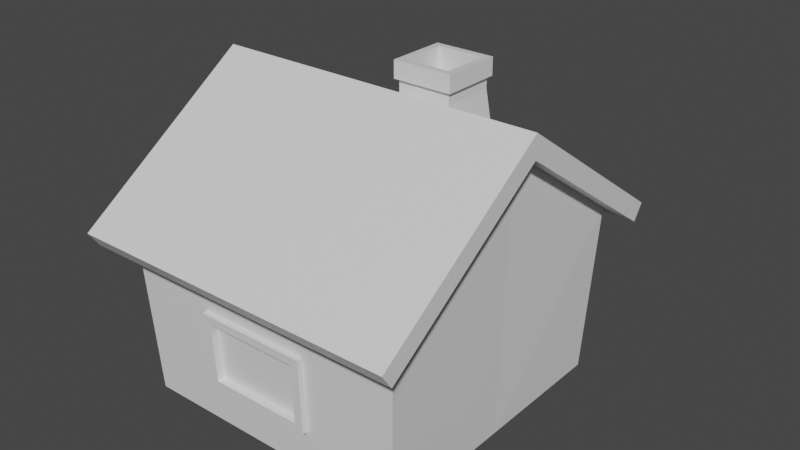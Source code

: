 # Source: hut.blend  (saved by Blender 2.82.7; exported with 4.5.12 LTS)
import bpy
from mathutils import Matrix  # noqa: F401  (used for matrix-valued properties, if any)

bpy.ops.wm.read_factory_settings(use_empty=True)
scene = bpy.context.scene
scene.name = 'Scene'

# ---- collections
col_collection = bpy.data.collections.new('Collection'); scene.collection.children.link(col_collection)

# ---- materials (node trees are filled in below, after node groups)
mat_material = bpy.data.materials.new('Material')
mat_material.alpha_threshold = 0.0
mat_material.use_transparent_shadow = False
mat_material.line_color = (0.0, 0.0, 0.0, 1.0)

# ---- material node trees
mat_material.use_nodes = True; mat_material.node_tree.nodes.clear()
_N = mat_material.node_tree.nodes; _L = mat_material.node_tree.links
n0 = _N.new('ShaderNodeOutputMaterial'); n0.name = 'Material Output'; n0.location = (300, 300)
n1 = _N.new('ShaderNodeBsdfPrincipled'); n1.name = 'Principled BSDF'; n1.location = (10, 300)
n1.distribution = 'GGX'
n1.subsurface_method = 'BURLEY'
n1.inputs[2].default_value = 0.4
n1.inputs[3].default_value = 1.45
n1.inputs[27].default_value = (0.0, 0.0, 0.0, 1.0)
n1.inputs[28].default_value = 1.0
_L.new(n1.outputs[0], n0.inputs[0])
n0.is_active_output = True

# ---- world
world_world = bpy.data.worlds.new('World'); scene.world = world_world
world_world.use_nodes = True; world_world.node_tree.nodes.clear()
_N = world_world.node_tree.nodes; _L = world_world.node_tree.links
n0 = _N.new('ShaderNodeOutputWorld'); n0.name = 'World Output'; n0.location = (300, 300)
n1 = _N.new('ShaderNodeBackground'); n1.name = 'Background'; n1.location = (10, 300)
n1.inputs[0].default_value = (0.05088, 0.05088, 0.05088, 1.0)
_L.new(n1.outputs[0], n0.inputs[0])
n0.is_active_output = True
world_world.color = (0.05088, 0.05088, 0.05088)
world_world.use_sun_shadow = False
world_world.sun_shadow_jitter_overblur = 0.0

# ---- meshes
me_cube = bpy.data.meshes.new('Cube')
me_cube.from_pydata([(1.0, 1.0, 0.3105), (0.9495, 0.9495, -0.8407), (1.0, -1.0, 0.3105), (0.9495, -0.9495, -0.8407), (-1.0, 1.0, 0.3105), (-0.9495, 0.9495, -0.8407), (-1.0, -1.0, 0.3105), (-0.9495, -0.9495, -0.8407), (-0.9495, 0.0, -0.8219), (1.0, 0.0, 1.0), (-1.0, 0.0, 1.0), (0.9495, 0.0, -0.8407), (1.0, -1.0, 0.3105), (-1.0, -1.0, 0.3105), (1.0, 0.0, 1.0), (-1.0, 0.0, 1.0), (-1.0, 1.0, 0.3105), (1.0, 1.0, 0.3105), (1.0, -1.072, 0.4154), (-1.0, -1.072, 0.4154), (1.0, 0.0, 1.155), (-1.0, 0.0, 1.155), (-1.0, 1.072, 0.4154), (1.0, 1.072, 0.4154), (-1.0, 1.184, 0.1837), (1.0, 1.184, 0.1837), (1.0, 1.256, 0.2887), (-1.0, 1.256, 0.2887), (1.0, -1.158, 0.2017), (-1.0, -1.158, 0.2017), (1.0, -1.23, 0.3066), (-1.0, -1.23, 0.3066), (-1.15, 0.0, 1.0), (-1.15, 1.0, 0.3105), (-1.15, -1.0, 0.3105), (-1.15, 0.0, 1.155), (-1.15, 1.072, 0.4154), (-1.15, -1.072, 0.4154), (-1.15, 1.256, 0.2887), (-1.15, 1.184, 0.1837), (-1.15, -1.23, 0.3066), (-1.15, -1.158, 0.2017), (1.127, 0.0, 1.0), (1.127, -1.0, 0.3105), (1.127, 1.0, 0.3105), (1.127, 1.072, 0.4154), (1.127, 0.0, 1.155), (1.127, -1.072, 0.4154), (1.127, 1.184, 0.1837), (1.127, 1.256, 0.2887), (1.127, -1.158, 0.2017), (1.127, -1.23, 0.3066), (-0.8263, 0.4726, -0.8586), (-0.8263, 0.4726, -0.1475), (-0.8263, 0.2865, -0.852), (-0.8479, 0.2865, -0.1094), (-1.006, 0.4726, -0.8584), (-1.027, 0.4507, -0.8579), (-1.006, 0.4726, -0.1459), (-1.027, 0.4507, -0.1628), (-1.027, 0.3084, -0.8523), (-1.006, 0.2865, -0.8514), (-1.006, 0.2865, -0.1084), (-1.027, 0.3084, -0.1336), (-0.8298, -0.2613, -0.849), (-0.8298, -0.2613, -0.1056), (-0.8298, -0.4474, -0.8561), (-0.8514, -0.4474, -0.1412), (-1.009, -0.2613, -0.8485), (-1.031, -0.2832, -0.8493), (-1.009, -0.2613, -0.1036), (-1.031, -0.2832, -0.1284), (-1.031, -0.4255, -0.8552), (-1.009, -0.4474, -0.8559), (-1.009, -0.4474, -0.1408), (-1.031, -0.4255, -0.1573), (-0.9314, -0.503, -0.2168), (-0.9314, -0.5425, -0.03981), (-0.9261, 0.53, -0.2186), (-0.9261, 0.5829, -0.03535), (-1.088, -0.503, -0.2168), (-1.113, -0.4853, -0.1823), (-1.088, -0.5425, -0.03981), (-1.113, -0.5139, -0.05386), (-1.117, 0.5135, -0.1812), (-1.091, 0.53, -0.2186), (-1.091, 0.5829, -0.03535), (-1.117, 0.5519, -0.04823), (-0.9363, -0.258, -0.1364), (-0.9363, 0.004841, -0.1087), (-0.9363, 0.2677, -0.1364), (-0.9363, 0.2677, 0.03677), (-0.9363, 0.004841, 0.06455), (-0.9363, -0.258, 0.03677), (-1.086, 0.2677, -0.1364), (-1.086, 0.004841, -0.1087), (-1.086, -0.258, -0.1364), (-1.11, -0.2461, -0.1106), (-1.11, 0.004841, -0.08492), (-1.11, 0.2558, -0.1106), (-1.086, -0.258, 0.03677), (-1.086, 0.004841, 0.06455), (-1.086, 0.2677, 0.03677), (-1.11, 0.2558, 0.01517), (-1.11, 0.004841, 0.0408), (-1.11, -0.2461, 0.01517), (0.2574, 0.7698, 0.975), (0.3088, 0.8212, 0.495), (0.2574, 0.3927, 0.975), (0.3088, 0.3413, 0.495), (-0.1197, 0.7698, 0.975), (-0.1712, 0.8212, 0.495), (-0.1197, 0.3927, 0.975), (-0.1712, 0.3413, 0.495), (0.2574, 0.3927, 1.055), (0.2574, 0.7698, 1.055), (-0.1197, 0.3927, 1.055), (-0.1197, 0.7698, 1.055), (0.2805, 0.3696, 1.055), (0.2805, 0.7929, 1.055), (-0.1428, 0.3696, 1.055), (-0.1428, 0.7929, 1.055), (0.2805, 0.3696, 1.176), (0.2805, 0.7929, 1.176), (-0.1428, 0.3696, 1.176), (-0.1428, 0.7929, 1.176), (0.2375, 0.4125, 1.176), (0.2375, 0.75, 1.176), (-0.0999, 0.4125, 1.176), (-0.0999, 0.75, 1.176), (0.2375, 0.4125, 0.9398), (0.2375, 0.75, 0.9398), (-0.0999, 0.4125, 0.9398), (-0.0999, 0.75, 0.9398), (-0.7858, 0.956, -0.2023), (-0.7858, 0.956, -0.1334), (-0.7858, 1.746, -0.2023), (-0.7858, 1.746, -0.1334), (0.1264, 0.956, -0.2023), (0.1264, 0.956, -0.1334), (0.1264, 1.746, -0.2023), (0.1264, 1.746, -0.1334), (0.9829, -0.9829, -0.07913), (-0.9829, -0.9829, -0.07913), (-0.9628, -0.9628, -0.5384), (0.9628, -0.9628, -0.5384), (-0.4232, -0.9841, -0.05171), (-0.4144, -0.9616, -0.5658), (0.341, -0.9841, -0.05171), (0.3341, -0.9616, -0.5658), (-0.3658, -1.017, -0.1097), (-0.3589, -0.9998, -0.511), (0.2838, -1.017, -0.1097), (0.2784, -0.9998, -0.511), (-0.4232, -1.02, -0.05328), (-0.4144, -0.9973, -0.5674), (0.341, -1.02, -0.05328), (0.3341, -0.9973, -0.5674), (-0.3658, -0.9659, -0.1074), (-0.3589, -0.9483, -0.5087), (0.2838, -0.9659, -0.1074), (0.2784, -0.9483, -0.5087), (-0.7858, 1.746, -0.2023), (-0.7858, 0.956, -0.2023), (-0.7858, 0.956, -0.1334), (-0.7858, 1.746, -0.1334), (0.1264, 1.746, -0.1334), (0.1264, 1.746, -0.2023), (0.1264, 0.956, -0.2023), (0.1264, 0.956, -0.1334), (0.1264, 1.763, -0.1203), (0.1264, 1.763, -0.2153), (0.1264, 0.9394, -0.2153), (0.1264, 0.9394, -0.1203), (0.2348, 1.763, -0.1203), (0.2348, 1.763, -0.2153), (0.2348, 0.9394, -0.2153), (0.2348, 0.9394, -0.1203), (-0.7858, 1.768, -0.2138), (-0.7858, 0.9342, -0.2138), (-0.7858, 0.9342, -0.1218), (-0.7858, 1.768, -0.1218), (-0.8871, 1.768, -0.2138), (-0.8871, 0.9342, -0.2138), (-0.8871, 0.9342, -0.1218), (-0.8871, 1.768, -0.1218), (-0.1777, 1.746, -0.1488), (-0.4817, 1.746, -0.1488), (-0.4817, 1.746, -0.07984), (-0.1777, 1.746, -0.07984), (-0.4817, 0.956, -0.1488), (-0.1777, 0.956, -0.1488), (-0.1777, 0.956, -0.07984), (-0.4817, 0.956, -0.07984), (-0.8839, 1.743, -0.881), (-0.8731, 1.743, -0.1964), (-0.8839, 1.658, -0.881), (-0.8731, 1.658, -0.1964), (-0.8103, 1.743, -0.881), (-0.801, 1.743, -0.1964), (-0.8103, 1.658, -0.881), (-0.801, 1.658, -0.1964), (0.1545, 1.743, -0.8834), (0.1451, 1.743, -0.1988), (0.1545, 1.658, -0.8834), (0.1451, 1.658, -0.1988), (0.2281, 1.743, -0.8834), (0.2172, 1.743, -0.1988), (0.2281, 1.658, -0.8834), (0.2172, 1.658, -0.1988), (-0.9776, -0.2668, -0.833), (-0.9776, -0.2668, -0.02764), (-0.9776, 0.3426, -0.833), (-0.9776, 0.3426, -0.02764), (-0.3682, -0.2668, -0.833), (-0.3682, -0.2668, -0.02764), (-0.3682, 0.3426, -0.833), (-0.3682, 0.3426, -0.02764), (-0.1123, 0.577, -0.2488), (-0.1123, 0.577, -0.8679), (-0.5337, 0.577, -0.2488), (-0.5337, 0.577, -0.8679), (-0.1128, 1.029, -0.2685), (-0.08482, 1.001, -0.2405), (-0.08482, 1.001, -0.8596), (-0.1128, 1.029, -0.8596), (-0.4782, 1.029, -0.2685), (-0.5062, 1.001, -0.2405), (-0.4782, 1.029, -0.8596), (-0.5062, 1.001, -0.8596), (-0.1295, 1.029, -0.2954), (-0.1295, 1.029, -0.8624), (-0.4616, 1.029, -0.8624), (-0.4616, 1.029, -0.2954), (-0.1295, 0.9871, -0.2954), (-0.1295, 0.9871, -0.8624), (-0.4616, 0.9871, -0.8624), (-0.4616, 0.9871, -0.2954)], [], [(9, 17, 14), (149, 147, 7), (8, 4, 5), (11, 7, 8), (9, 2, 142), (4, 1, 5), (0, 11, 1), (5, 11, 8), (143, 10, 8), (6, 12, 13), (21, 37, 19), (30, 47, 18), (4, 15, 16), (2, 14, 12), (10, 13, 15), (0, 16, 17), (21, 18, 20), (22, 20, 23), (12, 29, 13), (24, 38, 27), (28, 51, 30), (18, 46, 20), (24, 26, 25), (23, 27, 22), (16, 25, 17), (29, 34, 13), (28, 31, 29), (20, 45, 23), (19, 30, 18), (27, 36, 22), (32, 36, 33), (32, 37, 35), (36, 39, 33), (34, 40, 37), (22, 35, 21), (16, 39, 24), (31, 41, 29), (19, 40, 31), (13, 32, 15), (15, 33, 16), (42, 45, 46), (44, 49, 45), (42, 47, 43), (47, 50, 43), (17, 42, 14), (25, 44, 17), (14, 43, 12), (26, 48, 25), (23, 49, 26), (12, 50, 28), (53, 52, 56), (54, 52, 53), (55, 53, 58), (59, 57, 60), (61, 54, 55), (56, 57, 59), (58, 59, 63), (61, 62, 63), (56, 61, 57), (65, 64, 68), (67, 66, 64), (67, 65, 70), (69, 72, 75), (73, 66, 67), (68, 69, 71), (74, 70, 71), (73, 74, 75), (68, 73, 69), (77, 80, 76), (88, 77, 76), (93, 82, 77), (99, 87, 84), (86, 78, 85), (96, 81, 97), (82, 81, 80), (102, 87, 103), (86, 84, 87), (88, 80, 96), (85, 90, 94), (90, 95, 94), (89, 96, 95), (100, 83, 82), (101, 105, 100), (101, 103, 104), (94, 84, 85), (95, 99, 94), (95, 97, 98), (83, 97, 81), (105, 98, 97), (98, 103, 99), (86, 91, 79), (102, 92, 91), (101, 93, 92), (79, 90, 78), (91, 89, 90), (89, 93, 88), (107, 106, 108), (109, 108, 112), (113, 112, 110), (111, 110, 106), (112, 108, 114), (109, 113, 111), (115, 117, 121), (108, 106, 115), (110, 112, 116), (106, 110, 117), (121, 120, 124), (116, 114, 118), (116, 120, 121), (114, 115, 119), (122, 123, 127), (118, 119, 123), (119, 121, 125), (120, 118, 122), (127, 129, 133), (123, 125, 129), (122, 126, 128), (125, 124, 128), (132, 130, 131), (128, 126, 130), (129, 128, 132), (126, 127, 131), (138, 167, 168), (186, 141, 140), (139, 168, 169), (140, 191, 186), (137, 193, 188), (148, 2, 6), (144, 146, 143), (148, 145, 142), (153, 159, 151), (148, 157, 149), (146, 156, 148), (150, 155, 151), (150, 156, 154), (153, 155, 157), (159, 160, 158), (151, 158, 150), (152, 161, 153), (162, 181, 165), (167, 172, 168), (137, 162, 165), (134, 164, 163), (141, 169, 166), (140, 166, 167), (135, 165, 164), (136, 163, 162), (170, 175, 171), (169, 170, 166), (167, 170, 171), (168, 173, 169), (174, 176, 175), (171, 176, 172), (173, 174, 170), (181, 184, 180), (163, 180, 179), (165, 180, 164), (163, 178, 162), (184, 182, 183), (179, 182, 178), (178, 185, 181), (189, 139, 141), (188, 192, 189), (187, 134, 136), (186, 190, 187), (137, 187, 136), (188, 186, 187), (195, 194, 196), (197, 196, 200), (201, 200, 198), (198, 194, 195), (200, 196, 194), (197, 201, 199), (203, 202, 204), (204, 208, 209), (209, 208, 206), (207, 206, 202), (208, 204, 202), (205, 209, 207), (211, 212, 210), (213, 216, 212), (215, 210, 214), (216, 210, 212), (226, 222, 230), (224, 223, 218), (220, 227, 229), (222, 223, 224), (226, 228, 229), (227, 223, 222), (218, 223, 227), (228, 226, 233), (225, 231, 230), (236, 237, 234), (232, 233, 237), (233, 230, 234), (230, 231, 235), (9, 0, 17), (7, 3, 149), (3, 145, 149), (147, 144, 7), (8, 10, 4), (11, 3, 7), (3, 11, 145), (11, 9, 142), (145, 11, 142), (4, 0, 1), (0, 9, 11), (5, 1, 11), (8, 7, 144), (143, 6, 10), (8, 144, 143), (6, 2, 12), (21, 35, 37), (30, 51, 47), (4, 10, 15), (2, 9, 14), (10, 6, 13), (0, 4, 16), (21, 19, 18), (22, 21, 20), (12, 28, 29), (24, 39, 38), (28, 50, 51), (18, 47, 46), (24, 27, 26), (23, 26, 27), (16, 24, 25), (29, 41, 34), (28, 30, 31), (20, 46, 45), (19, 31, 30), (27, 38, 36), (32, 35, 36), (32, 34, 37), (36, 38, 39), (34, 41, 40), (22, 36, 35), (16, 33, 39), (31, 40, 41), (19, 37, 40), (13, 34, 32), (15, 32, 33), (42, 44, 45), (44, 48, 49), (42, 46, 47), (47, 51, 50), (17, 44, 42), (25, 48, 44), (14, 42, 43), (26, 49, 48), (23, 45, 49), (12, 43, 50), (53, 56, 58), (54, 53, 55), (55, 58, 62), (59, 60, 63), (61, 55, 62), (56, 59, 58), (58, 63, 62), (61, 63, 60), (57, 61, 60), (61, 56, 54), (54, 56, 52), (65, 68, 70), (67, 64, 65), (67, 70, 74), (69, 75, 71), (73, 67, 74), (68, 71, 70), (74, 71, 75), (73, 75, 72), (69, 73, 72), (73, 64, 66), (64, 73, 68), (77, 82, 80), (88, 93, 77), (93, 100, 82), (99, 103, 87), (86, 79, 78), (96, 80, 81), (82, 83, 81), (102, 86, 87), (86, 85, 84), (88, 76, 80), (85, 78, 90), (90, 89, 95), (89, 88, 96), (100, 105, 83), (101, 104, 105), (101, 102, 103), (94, 99, 84), (95, 98, 99), (95, 96, 97), (83, 105, 97), (105, 104, 98), (98, 104, 103), (86, 102, 91), (102, 101, 92), (101, 100, 93), (79, 91, 90), (91, 92, 89), (89, 92, 93), (107, 108, 109), (109, 112, 113), (113, 110, 111), (111, 106, 107), (112, 114, 116), (109, 111, 107), (115, 121, 119), (108, 115, 114), (110, 116, 117), (106, 117, 115), (121, 124, 125), (116, 118, 120), (116, 121, 117), (114, 119, 118), (122, 127, 126), (118, 123, 122), (119, 125, 123), (120, 122, 124), (127, 133, 131), (123, 129, 127), (122, 128, 124), (125, 128, 129), (132, 131, 133), (128, 130, 132), (129, 132, 133), (126, 131, 130), (138, 140, 167), (186, 189, 141), (139, 138, 168), (140, 138, 191), (137, 135, 193), (6, 143, 146), (148, 142, 2), (6, 146, 148), (144, 147, 146), (148, 149, 145), (153, 161, 159), (148, 156, 157), (146, 154, 156), (150, 154, 155), (150, 152, 156), (153, 151, 155), (159, 161, 160), (151, 159, 158), (152, 160, 161), (162, 178, 181), (167, 171, 172), (137, 136, 162), (134, 135, 164), (141, 139, 169), (140, 141, 166), (135, 137, 165), (136, 134, 163), (170, 174, 175), (169, 173, 170), (167, 166, 170), (168, 172, 173), (174, 177, 176), (171, 175, 176), (173, 177, 174), (181, 185, 184), (163, 164, 180), (165, 181, 180), (163, 179, 178), (184, 185, 182), (179, 183, 182), (178, 182, 185), (189, 192, 139), (188, 193, 192), (187, 190, 134), (186, 191, 190), (137, 188, 187), (188, 189, 186), (195, 196, 197), (197, 200, 201), (201, 198, 199), (198, 195, 199), (200, 194, 198), (197, 199, 195), (203, 204, 205), (204, 209, 205), (209, 206, 207), (207, 202, 203), (208, 202, 206), (205, 207, 203), (211, 213, 212), (213, 217, 216), (215, 211, 210), (216, 214, 210), (226, 230, 233), (224, 218, 219), (220, 229, 221), (222, 224, 225), (226, 229, 227), (227, 222, 226), (218, 227, 220), (228, 233, 232), (225, 230, 222), (236, 234, 235), (232, 237, 236), (233, 234, 237), (230, 235, 234), (152, 158, 160), (152, 157, 156), (147, 154, 146), (152, 150, 158), (152, 153, 157), (147, 155, 154)])
_uv = me_cube.uv_layers.new(name='UVMap')
_uv.uv.foreach_set('vector', [0.9782, 0.337, 0.9782, 0.1147, 0.9742, 0.337, 0.3756, 0.1268, 0.3756, 0.1701, 0.3329, 0.1701, 0.2015, 0.1701, 0.288, 0.08242, 0.288, 0.1701, 0.2212, 0.002002, 0.002002, 0.2244, 0.2212, 0.2244, 0.3099, 0.2601, 0.3099, 0.3477, 0.2891, 0.3477, 0.02635, 0.3477, 0.1128, 0.2601, 0.1128, 0.3477, 0.2012, 0.1697, 0.2876, 0.08203, 0.2012, 0.08203, 0.2202, 0.001001, 0.001001, 0.2234, 0.001001, 0.001001, 0.1128, 0.2589, 0.1128, 0.1713, 0.02635, 0.2589, 0.4434, 0.9779, 0.2242, 0.9779, 0.4434, 0.9738, 0.9399, 0.8432, 0.9301, 0.9308, 0.9399, 0.9308, 0.721, 0.8876, 0.7113, 0.8975, 0.721, 0.8975, 0.7768, 0.9779, 0.5576, 0.9779, 0.7768, 0.9738, 0.9782, 0.5624, 0.9782, 0.34, 0.9742, 0.5624, 0.9851, 0.5624, 0.9851, 0.34, 0.9812, 0.5624, 0.9643, 0.9004, 0.9643, 0.6781, 0.9603, 0.9004, 0.7539, 0.7544, 0.6675, 0.842, 0.7539, 0.842, 0.8414, 0.6657, 0.755, 0.7533, 0.8414, 0.7533, 0.755, 0.9419, 0.8414, 0.932, 0.8414, 0.9419, 0.7113, 0.9197, 0.721, 0.9098, 0.721, 0.9197, 0.732, 0.9098, 0.7222, 0.9197, 0.732, 0.9197, 0.9508, 0.6657, 0.941, 0.7533, 0.9508, 0.7533, 0.9508, 0.7544, 0.941, 0.842, 0.9508, 0.842, 0.755, 0.8864, 0.8414, 0.8654, 0.8414, 0.8864, 0.8852, 0.7544, 0.8645, 0.842, 0.8852, 0.842, 0.7539, 0.8876, 0.7441, 0.8975, 0.7539, 0.8975, 0.8426, 0.9419, 0.9289, 0.932, 0.9289, 0.9419, 0.58, 0.953, 0.6663, 0.9431, 0.6663, 0.953, 0.9508, 0.8432, 0.941, 0.9308, 0.9508, 0.9308, 0.8852, 0.7323, 0.8754, 0.7533, 0.8852, 0.7533, 0.8426, 0.9308, 0.9289, 0.9209, 0.9289, 0.9308, 0.9399, 0.7533, 0.9399, 0.6657, 0.9301, 0.7533, 0.7222, 0.8642, 0.732, 0.8432, 0.732, 0.8642, 0.7222, 0.9308, 0.732, 0.9209, 0.732, 0.9308, 0.6675, 0.953, 0.7539, 0.9431, 0.7539, 0.953, 0.8523, 0.7323, 0.8426, 0.7533, 0.8523, 0.7533, 0.7332, 0.8975, 0.7429, 0.8876, 0.7429, 0.8975, 0.721, 0.9209, 0.7113, 0.9308, 0.721, 0.9308, 0.9399, 0.7544, 0.9301, 0.842, 0.9399, 0.842, 0.58, 0.9419, 0.6663, 0.932, 0.6663, 0.9419, 0.9508, 0.6645, 0.9508, 0.5769, 0.941, 0.6645, 0.7316, 0.8428, 0.7218, 0.8638, 0.7218, 0.8428, 0.6675, 0.9419, 0.7539, 0.932, 0.7539, 0.9419, 0.7332, 0.9086, 0.7429, 0.8987, 0.7429, 0.9086, 0.9399, 0.5769, 0.9301, 0.6645, 0.9399, 0.6645, 0.8742, 0.7101, 0.8645, 0.7311, 0.8742, 0.7311, 0.8426, 0.9197, 0.9289, 0.9098, 0.9289, 0.9197, 0.7539, 0.8987, 0.7441, 0.9086, 0.7539, 0.9086, 0.8852, 0.7101, 0.8754, 0.7311, 0.8852, 0.7311, 0.7539, 0.9209, 0.7441, 0.9308, 0.7539, 0.9308, 0.3676, 0.9317, 0.4116, 0.9317, 0.4116, 0.9215, 0.6657, 0.9316, 0.6657, 0.9567, 0.5576, 0.9567, 0.4157, 0.8752, 0.4157, 0.9004, 0.3909, 0.9004, 0.4454, 0.5895, 0.4454, 0.6341, 0.4354, 0.6341, 0.4354, 0.8172, 0.4454, 0.8172, 0.4454, 0.7727, 0.4551, 0.7257, 0.4567, 0.7257, 0.4567, 0.6811, 0.7103, 0.2525, 0.7143, 0.2525, 0.7143, 0.2274, 0.187, 0.9432, 0.2309, 0.9415, 0.2309, 0.9432, 0.3225, 0.6455, 0.3241, 0.6353, 0.3241, 0.6455, 0.3225, 0.9317, 0.3664, 0.9317, 0.3664, 0.9215, 0.6647, 0.9306, 0.5566, 0.9306, 0.5566, 0.9557, 0.3899, 0.8994, 0.3899, 0.8742, 0.4147, 0.8742, 0.445, 0.5891, 0.435, 0.5891, 0.435, 0.6337, 0.4354, 0.7257, 0.4454, 0.7257, 0.4454, 0.6811, 0.4567, 0.7714, 0.4551, 0.7714, 0.4567, 0.7269, 0.6796, 0.2274, 0.6756, 0.2525, 0.6796, 0.2525, 0.09666, 0.9489, 0.1406, 0.9473, 0.1406, 0.9489, 0.3237, 0.6349, 0.3221, 0.6451, 0.3221, 0.6349, 0.3325, 0.6467, 0.3225, 0.657, 0.3325, 0.657, 0.6934, 0.34, 0.6687, 0.3934, 0.6934, 0.3934, 0.3551, 0.704, 0.345, 0.7257, 0.3551, 0.7257, 0.3438, 0.6811, 0.3338, 0.7028, 0.3438, 0.7028, 0.3438, 0.6467, 0.3338, 0.657, 0.3438, 0.657, 0.1999, 0.863, 0.1999, 0.8414, 0.1983, 0.863, 0.3249, 0.6451, 0.3249, 0.6349, 0.3265, 0.6349, 0.2027, 0.863, 0.2027, 0.8414, 0.2011, 0.863, 0.3338, 0.6455, 0.3354, 0.6353, 0.3354, 0.6455, 0.3902, 0.5883, 0.4003, 0.5666, 0.4003, 0.5883, 0.4116, 0.5666, 0.4015, 0.5883, 0.4116, 0.5883, 0.3563, 0.6341, 0.3664, 0.6124, 0.3664, 0.6341, 0.345, 0.6341, 0.3551, 0.6124, 0.3551, 0.6341, 0.2168, 0.8185, 0.2168, 0.8401, 0.2152, 0.8401, 0.2055, 0.8414, 0.2055, 0.863, 0.2039, 0.863, 0.218, 0.8401, 0.2196, 0.8185, 0.2196, 0.8401, 0.2035, 0.8626, 0.2035, 0.841, 0.2051, 0.841, 0.2281, 0.8185, 0.2281, 0.8401, 0.2265, 0.8401, 0.214, 0.8401, 0.214, 0.8185, 0.2124, 0.8401, 0.3902, 0.5654, 0.4003, 0.5437, 0.4003, 0.5654, 0.3676, 0.5654, 0.3777, 0.5437, 0.3777, 0.5654, 0.4116, 0.5437, 0.4015, 0.5654, 0.4116, 0.5654, 0.3225, 0.6341, 0.3325, 0.6124, 0.3325, 0.6341, 0.3789, 0.5883, 0.389, 0.5666, 0.389, 0.5883, 0.3676, 0.5883, 0.3777, 0.5666, 0.3777, 0.5883, 0.748, 0.3954, 0.7232, 0.4487, 0.7232, 0.3954, 0.7242, 0.168, 0.749, 0.1147, 0.749, 0.168, 0.7212, 0.171, 0.6964, 0.2244, 0.7212, 0.2244, 0.755, 0.9641, 0.7976, 0.9641, 0.7976, 0.9431, 0.7798, 0.8441, 0.8879, 0.8441, 0.8879, 0.7907, 0.7972, 0.9427, 0.7546, 0.9427, 0.7546, 0.9637, 0.755, 0.9086, 0.7976, 0.9086, 0.7976, 0.8876, 0.4018, 0.7344, 0.4018, 0.7877, 0.3909, 0.7877, 0.2212, 0.7907, 0.2212, 0.9004, 0.1131, 0.9004, 0.4226, 0.6781, 0.4226, 0.7314, 0.4187, 0.7314, 0.7539, 0.8654, 0.7539, 0.8864, 0.7496, 0.8864, 0.7484, 0.8654, 0.7484, 0.8864, 0.7441, 0.8864, 0.721, 0.8654, 0.721, 0.8864, 0.7167, 0.8864, 0.828, 0.1137, 0.828, 0.1342, 0.8185, 0.1342, 0.3879, 0.7344, 0.3879, 0.7877, 0.3839, 0.7877, 0.4296, 0.7314, 0.4256, 0.7314, 0.4296, 0.6781, 0.3462, 0.6781, 0.3462, 0.7314, 0.3423, 0.7314, 0.695, 0.3511, 0.6908, 0.3715, 0.695, 0.3715, 0.8599, 0.1137, 0.8599, 0.1342, 0.8504, 0.1342, 0.9036, 0.4255, 0.9237, 0.4255, 0.9237, 0.4158, 0.8386, 0.1137, 0.8386, 0.1342, 0.8291, 0.1342, 0.8386, 0.1785, 0.8386, 0.1989, 0.8185, 0.1989, 0.6631, 0.3295, 0.6589, 0.3499, 0.6631, 0.3499, 0.7174, 0.3715, 0.7216, 0.3715, 0.7216, 0.3511, 0.7091, 0.3711, 0.7106, 0.3507, 0.7091, 0.3507, 0.6684, 0.3511, 0.6684, 0.3715, 0.6483, 0.3715, 0.8599, 0.1569, 0.8599, 0.1773, 0.8398, 0.1773, 0.6897, 0.3511, 0.6897, 0.3715, 0.6696, 0.3715, 0.6897, 0.3295, 0.6897, 0.3499, 0.6696, 0.3499, 0.3664, 0.9432, 0.3225, 0.9432, 0.3664, 0.9415, 0.1519, 0.8185, 0.1519, 0.8401, 0.1475, 0.8401, 0.4365, 0.8582, 0.4365, 0.8471, 0.4326, 0.8582, 0.3676, 0.8172, 0.389, 0.7727, 0.389, 0.8172, 0.3676, 0.863, 0.389, 0.8185, 0.389, 0.863, 0.288, 0.3477, 0.288, 0.3045, 0.2015, 0.3477, 0.1139, 0.4366, 0.1566, 0.3933, 0.1566, 0.4366, 0.3756, 0.1713, 0.3329, 0.2145, 0.3756, 0.2145, 0.2321, 0.946, 0.2761, 0.9444, 0.2761, 0.946, 0.4539, 0.5895, 0.4495, 0.6341, 0.4539, 0.6341, 0.2773, 0.946, 0.3212, 0.9444, 0.3212, 0.946, 0.1866, 0.8626, 0.191, 0.841, 0.1866, 0.841, 0.4398, 0.863, 0.4398, 0.8185, 0.4354, 0.863, 0.435, 0.8181, 0.435, 0.8626, 0.4394, 0.8181, 0.8823, 0.2852, 0.9025, 0.2432, 0.9025, 0.2852, 0.1942, 0.8185, 0.1926, 0.8401, 0.1942, 0.8401, 0.197, 0.8185, 0.1954, 0.8401, 0.197, 0.8401, 0.6487, 0.4096, 0.6481, 0.4113, 0.6487, 0.4113, 0.2773, 0.9432, 0.3212, 0.9415, 0.3212, 0.9432, 0.6487, 0.4135, 0.6487, 0.4118, 0.6481, 0.4135, 0.4226, 0.8722, 0.4226, 0.8612, 0.4187, 0.8722, 0.4567, 0.6799, 0.4567, 0.6353, 0.4551, 0.6799, 0.6498, 0.4135, 0.6498, 0.4118, 0.6492, 0.4135, 0.6046, 0.4524, 0.5632, 0.4524, 0.6046, 0.4509, 0.4567, 0.6341, 0.4567, 0.5895, 0.4551, 0.6341, 0.6881, 0.3171, 0.6898, 0.3131, 0.6898, 0.3171, 0.6853, 0.4303, 0.6685, 0.4309, 0.6685, 0.4303, 0.6476, 0.4113, 0.6476, 0.4096, 0.647, 0.4113, 0.4434, 0.8471, 0.4395, 0.8582, 0.4434, 0.8582, 0.6854, 0.4271, 0.6686, 0.4289, 0.6854, 0.4289, 0.5994, 0.4311, 0.6163, 0.4271, 0.6163, 0.4311, 0.733, 0.3131, 0.7291, 0.3302, 0.733, 0.3302, 0.6859, 0.4289, 0.7027, 0.4271, 0.7027, 0.4289, 0.4434, 0.8722, 0.4434, 0.8612, 0.4395, 0.8722, 0.7352, 0.4008, 0.7346, 0.4179, 0.7352, 0.4179, 0.7344, 0.4178, 0.735, 0.4007, 0.7344, 0.4007, 0.7324, 0.4004, 0.7341, 0.3833, 0.7341, 0.4004, 0.7308, 0.4008, 0.7291, 0.4179, 0.7308, 0.4179, 0.6427, 0.4113, 0.6444, 0.4096, 0.6444, 0.4113, 0.3902, 0.863, 0.4116, 0.8185, 0.4116, 0.863, 0.3664, 0.8643, 0.3225, 0.8859, 0.3664, 0.8859, 0.3212, 0.8872, 0.2773, 0.9088, 0.3212, 0.9088, 0.2761, 0.8872, 0.2321, 0.9088, 0.2761, 0.9088, 0.1462, 0.8401, 0.1462, 0.8185, 0.1418, 0.8401, 0.4354, 0.9317, 0.4398, 0.9101, 0.4398, 0.9317, 0.1418, 0.946, 0.1858, 0.946, 0.1858, 0.9415, 0.4511, 0.7727, 0.4511, 0.8172, 0.4467, 0.8172, 0.1854, 0.9411, 0.1414, 0.9411, 0.1414, 0.9456, 0.4507, 0.7723, 0.4462, 0.7723, 0.4462, 0.8168, 0.4048, 0.8722, 0.4157, 0.8722, 0.4157, 0.8612, 0.8909, 0.9427, 0.9018, 0.9427, 0.9018, 0.9316, 0.187, 0.9375, 0.2309, 0.9375, 0.2309, 0.933, 0.4495, 0.863, 0.4539, 0.863, 0.4539, 0.8185, 0.2305, 0.9325, 0.1866, 0.9325, 0.1866, 0.9371, 0.4491, 0.8626, 0.4491, 0.8181, 0.4535, 0.8181, 0.2152, 0.8917, 0.2196, 0.8917, 0.2196, 0.8872, 0.3909, 0.8722, 0.4018, 0.8722, 0.4018, 0.8612, 0.6471, 0.3295, 0.6057, 0.3715, 0.6471, 0.3715, 0.7768, 0.002002, 0.6687, 0.1117, 0.7768, 0.1117, 0.09544, 0.8185, 0.0515, 0.863, 0.09544, 0.863, 0.7798, 0.4497, 0.8879, 0.34, 0.8879, 0.4497, 0.1886, 0.8185, 0.187, 0.8401, 0.1886, 0.8401, 0.4112, 0.8639, 0.3672, 0.8639, 0.3672, 0.8855, 0.3902, 0.8172, 0.4116, 0.8172, 0.4116, 0.7727, 0.09544, 0.946, 0.09544, 0.9444, 0.0515, 0.946, 0.4539, 0.7269, 0.4539, 0.7714, 0.4523, 0.7714, 0.2309, 0.8185, 0.2293, 0.8401, 0.2309, 0.8401, 0.3664, 0.6582, 0.3664, 0.6799, 0.345, 0.6799, 0.187, 0.946, 0.2309, 0.9444, 0.2309, 0.946, 0.4539, 0.8172, 0.4523, 0.8172, 0.4539, 0.7727, 0.8812, 0.2432, 0.8812, 0.2852, 0.8611, 0.2852, 0.3225, 0.946, 0.3664, 0.946, 0.3664, 0.9444, 0.4426, 0.9101, 0.4426, 0.9317, 0.441, 0.9317, 0.3676, 0.946, 0.4116, 0.946, 0.4116, 0.9444, 0.9802, 0.5614, 0.9802, 0.339, 0.9841, 0.339, 0.2876, 0.3041, 0.2012, 0.3473, 0.2012, 0.3041, 0.3986, 0.1257, 0.4194, 0.1257, 0.4194, 0.08242, 0.3982, 0.1253, 0.3982, 0.08203, 0.419, 0.08203, 0.2004, 0.08242, 0.1139, 0.1701, 0.2004, 0.1701, 0.2242, 0.4497, 0.4434, 0.4497, 0.4434, 0.2274, 0.288, 0.3699, 0.2015, 0.3699, 0.288, 0.3489, 0.1124, 0.1709, 0.02596, 0.2585, 0.02596, 0.1709, 0.288, 0.3033, 0.2015, 0.3033, 0.288, 0.2601, 0.02596, 0.3473, 0.02596, 0.2597, 0.1124, 0.2597, 0.1136, 0.08203, 0.2, 0.08203, 0.1136, 0.1697, 0.2232, 0.4487, 0.2232, 0.2264, 0.4424, 0.2264, 0.2876, 0.3485, 0.2012, 0.3485, 0.2012, 0.3695, 0.3095, 0.2597, 0.2887, 0.2597, 0.2887, 0.3473, 0.2876, 0.2597, 0.2012, 0.2597, 0.2012, 0.3029, 0.9593, 0.8994, 0.9593, 0.6771, 0.9633, 0.6771, 0.6671, 0.9526, 0.6671, 0.9427, 0.7535, 0.9427, 0.7535, 0.9205, 0.7437, 0.9205, 0.7437, 0.9304, 0.9732, 0.5614, 0.9732, 0.339, 0.9772, 0.339, 0.7758, 0.9728, 0.5566, 0.9728, 0.5566, 0.9769, 0.9732, 0.336, 0.9732, 0.1137, 0.9772, 0.1137, 0.4424, 0.9728, 0.2232, 0.9728, 0.2232, 0.9769, 0.841, 0.6653, 0.7546, 0.6653, 0.7546, 0.7529, 0.7535, 0.7541, 0.6671, 0.7541, 0.6671, 0.8416, 0.9504, 0.8428, 0.9406, 0.8428, 0.9406, 0.9304, 0.7109, 0.9193, 0.7109, 0.9094, 0.7206, 0.9094, 0.7316, 0.9094, 0.7218, 0.9094, 0.7218, 0.9193, 0.5796, 0.9526, 0.5796, 0.9427, 0.6659, 0.9427, 0.9504, 0.7541, 0.9406, 0.7541, 0.9406, 0.8416, 0.7546, 0.886, 0.7546, 0.865, 0.841, 0.865, 0.8848, 0.7541, 0.8641, 0.7541, 0.8641, 0.8416, 0.7206, 0.9205, 0.7109, 0.9205, 0.7109, 0.9304, 0.8422, 0.9415, 0.8422, 0.9316, 0.9285, 0.9316, 0.9504, 0.6653, 0.9406, 0.6653, 0.9406, 0.7529, 0.7546, 0.9415, 0.7546, 0.9316, 0.841, 0.9316, 0.8848, 0.7319, 0.875, 0.7319, 0.875, 0.7529, 0.9406, 0.5765, 0.9504, 0.5765, 0.9406, 0.6641, 0.7535, 0.9316, 0.6671, 0.9316, 0.6671, 0.9415, 0.8633, 0.7323, 0.8633, 0.7533, 0.8535, 0.7533, 0.7218, 0.9304, 0.7218, 0.9205, 0.7316, 0.9205, 0.9395, 0.8428, 0.9297, 0.8428, 0.9297, 0.9304, 0.8519, 0.7319, 0.8422, 0.7319, 0.8422, 0.7529, 0.7328, 0.8971, 0.7328, 0.8872, 0.7425, 0.8872, 0.7535, 0.8872, 0.7437, 0.8872, 0.7437, 0.8971, 0.5796, 0.9415, 0.5796, 0.9316, 0.6659, 0.9316, 0.9395, 0.7541, 0.9297, 0.7541, 0.9297, 0.8416, 0.9285, 0.9205, 0.8422, 0.9205, 0.8422, 0.9304, 0.8531, 0.7529, 0.8531, 0.7319, 0.8629, 0.7319, 0.9297, 0.6653, 0.9395, 0.6653, 0.9297, 0.7529, 0.7328, 0.9082, 0.7328, 0.8983, 0.7425, 0.8983, 0.8422, 0.9193, 0.8422, 0.9094, 0.9285, 0.9094, 0.8738, 0.7097, 0.8641, 0.7097, 0.8641, 0.7307, 0.9395, 0.5765, 0.9297, 0.5765, 0.9297, 0.6641, 0.7535, 0.8983, 0.7437, 0.8983, 0.7437, 0.9082, 0.8848, 0.7097, 0.875, 0.7097, 0.875, 0.7307, 0.7206, 0.8872, 0.7109, 0.8872, 0.7109, 0.8971, 0.3672, 0.9313, 0.4112, 0.9211, 0.3672, 0.9211, 0.9712, 0.4527, 0.9712, 0.5624, 0.9464, 0.5624, 0.3353, 0.8441, 0.3601, 0.8189, 0.3601, 0.8441, 0.09544, 0.9432, 0.0515, 0.9432, 0.09544, 0.933, 0.435, 0.8168, 0.445, 0.7723, 0.435, 0.7723, 0.1402, 0.9469, 0.09625, 0.9469, 0.09625, 0.9485, 0.7073, 0.2274, 0.7073, 0.2525, 0.7034, 0.2525, 0.4547, 0.7265, 0.4547, 0.771, 0.4563, 0.7265, 0.3438, 0.6353, 0.3422, 0.6455, 0.3438, 0.6455, 0.2083, 0.8745, 0.2083, 0.8643, 0.1983, 0.8745, 0.1979, 0.8741, 0.2079, 0.8639, 0.1979, 0.8639, 0.3221, 0.9313, 0.366, 0.9211, 0.3221, 0.9211, 0.9454, 0.4517, 0.9454, 0.5614, 0.9702, 0.4517, 0.3591, 0.8179, 0.3343, 0.8431, 0.3343, 0.8179, 0.09503, 0.9325, 0.05109, 0.9325, 0.05109, 0.9428, 0.435, 0.7252, 0.445, 0.6807, 0.435, 0.6807, 0.2305, 0.9411, 0.1866, 0.9411, 0.1866, 0.9428, 0.7133, 0.2264, 0.7093, 0.2515, 0.7093, 0.2264, 0.4563, 0.6807, 0.4547, 0.7252, 0.4547, 0.6807, 0.3418, 0.6451, 0.3434, 0.6349, 0.3418, 0.6349, 0.1983, 0.8859, 0.2083, 0.8757, 0.2083, 0.8859, 0.2079, 0.8753, 0.1979, 0.8855, 0.1979, 0.8753, 0.3321, 0.6463, 0.3221, 0.6463, 0.3221, 0.6565, 0.6924, 0.339, 0.6677, 0.339, 0.6677, 0.3924, 0.3789, 0.5654, 0.389, 0.5654, 0.389, 0.5437, 0.3333, 0.6807, 0.3434, 0.6807, 0.3333, 0.7023, 0.3434, 0.6463, 0.3333, 0.6463, 0.3333, 0.6565, 0.1979, 0.8626, 0.1995, 0.841, 0.1979, 0.841, 0.3349, 0.6349, 0.3333, 0.6349, 0.3333, 0.6451, 0.2007, 0.8626, 0.2023, 0.841, 0.2007, 0.841, 0.3362, 0.6451, 0.3378, 0.6349, 0.3362, 0.6349, 0.3898, 0.5879, 0.3898, 0.5662, 0.3999, 0.5662, 0.4112, 0.5662, 0.4011, 0.5662, 0.4011, 0.5879, 0.3672, 0.5879, 0.3672, 0.5662, 0.3773, 0.5662, 0.3785, 0.5879, 0.3785, 0.5662, 0.3886, 0.5662, 0.2148, 0.8181, 0.2164, 0.8181, 0.2148, 0.8397, 0.2192, 0.8181, 0.2176, 0.8181, 0.2176, 0.8397, 0.2112, 0.8185, 0.2096, 0.8401, 0.2112, 0.8401, 0.2092, 0.8181, 0.2108, 0.8181, 0.2092, 0.8397, 0.212, 0.8181, 0.2136, 0.8181, 0.212, 0.8397, 0.2261, 0.8397, 0.2277, 0.8181, 0.2261, 0.8181, 0.3898, 0.565, 0.3999, 0.5433, 0.3898, 0.5433, 0.4011, 0.565, 0.4011, 0.5433, 0.4112, 0.5433, 0.3773, 0.5433, 0.3672, 0.5433, 0.3672, 0.565, 0.3785, 0.565, 0.3785, 0.5433, 0.3886, 0.5433, 0.3446, 0.6337, 0.3446, 0.612, 0.3547, 0.612, 0.3559, 0.6337, 0.3559, 0.612, 0.366, 0.612, 0.6677, 0.2234, 0.6677, 0.17, 0.6924, 0.17, 0.6954, 0.2234, 0.6954, 0.17, 0.7202, 0.17, 0.748, 0.1137, 0.7232, 0.1137, 0.7232, 0.167, 0.8426, 0.8864, 0.8852, 0.8432, 0.8852, 0.8864, 0.002002, 0.9004, 0.1101, 0.7907, 0.1101, 0.9004, 0.8848, 0.8428, 0.8422, 0.886, 0.8422, 0.8428, 0.6222, 0.8872, 0.5796, 0.9304, 0.5796, 0.8872, 0.3591, 0.7334, 0.3482, 0.7867, 0.3482, 0.7334, 0.2202, 0.7897, 0.1121, 0.8994, 0.1121, 0.7897, 0.4385, 0.6771, 0.4385, 0.7304, 0.4424, 0.6771, 0.748, 0.865, 0.7437, 0.886, 0.7437, 0.865, 0.7535, 0.865, 0.7492, 0.886, 0.7492, 0.865, 0.737, 0.865, 0.7328, 0.886, 0.7328, 0.865, 0.8595, 0.1134, 0.85, 0.1338, 0.85, 0.1134, 0.9921, 0.9004, 0.9921, 0.7907, 0.9881, 0.9004, 0.4177, 0.7304, 0.4216, 0.6771, 0.4177, 0.6771, 0.4246, 0.6771, 0.4246, 0.7304, 0.4286, 0.6771, 0.7212, 0.3507, 0.7171, 0.3711, 0.7171, 0.3507, 0.8276, 0.1134, 0.8181, 0.1338, 0.8181, 0.1134, 0.8382, 0.1134, 0.8288, 0.1338, 0.8288, 0.1134, 0.9032, 0.4251, 0.9234, 0.4154, 0.9032, 0.4154, 0.6893, 0.3291, 0.6692, 0.3496, 0.6692, 0.3291, 0.6642, 0.3499, 0.6684, 0.3295, 0.6684, 0.3499, 0.6585, 0.3496, 0.6585, 0.3291, 0.6627, 0.3291, 0.668, 0.3291, 0.6639, 0.3496, 0.6639, 0.3291, 0.668, 0.3507, 0.6479, 0.3711, 0.6479, 0.3507, 0.6893, 0.3507, 0.6692, 0.3711, 0.6692, 0.3507, 0.8595, 0.1565, 0.8394, 0.1769, 0.8394, 0.1565, 0.8382, 0.1781, 0.8181, 0.1985, 0.8181, 0.1781, 0.9941, 0.2234, 0.9941, 0.1137, 0.998, 0.1137, 0.1414, 0.8181, 0.1458, 0.8181, 0.1414, 0.8397, 0.4316, 0.8712, 0.4316, 0.8602, 0.4355, 0.8602, 0.3208, 0.8868, 0.2769, 0.8868, 0.2769, 0.9084, 0.3898, 0.8626, 0.3898, 0.8181, 0.4112, 0.8181, 0.2012, 0.414, 0.2012, 0.3929, 0.2438, 0.3929, 0.3544, 0.3473, 0.3544, 0.3041, 0.3752, 0.3041, 0.3752, 0.1264, 0.3325, 0.1264, 0.3325, 0.1697, 0.1136, 0.4362, 0.1136, 0.3929, 0.1562, 0.3929, 0.3752, 0.1709, 0.3325, 0.1709, 0.3325, 0.2141, 0.2317, 0.9456, 0.2317, 0.944, 0.2757, 0.944, 0.4535, 0.8639, 0.4519, 0.8639, 0.4519, 0.9084, 0.2769, 0.9456, 0.2769, 0.944, 0.3208, 0.944, 0.4491, 0.5891, 0.4535, 0.5891, 0.4491, 0.6337, 0.1418, 0.9375, 0.1858, 0.9375, 0.1858, 0.933, 0.1854, 0.9325, 0.1414, 0.9325, 0.1414, 0.9371, 0.882, 0.2848, 0.882, 0.2428, 0.9021, 0.2428, 0.1938, 0.8181, 0.1922, 0.8181, 0.1922, 0.8397, 0.1966, 0.8181, 0.195, 0.8181, 0.195, 0.8397, 0.6501, 0.4116, 0.6507, 0.4116, 0.6501, 0.4134, 0.7362, 0.3477, 0.7356, 0.3477, 0.7362, 0.3307, 0.7224, 0.4035, 0.7224, 0.3993, 0.7239, 0.3993, 0.4246, 0.8712, 0.4246, 0.8602, 0.4286, 0.8602, 0.1091, 0.994, 0.001001, 0.994, 0.001001, 0.998, 0.7277, 0.3981, 0.7277, 0.3939, 0.7292, 0.3939, 0.9431, 0.1985, 0.9431, 0.1565, 0.9446, 0.1565, 0.7758, 0.9799, 0.6677, 0.9799, 0.6677, 0.9839, 0.6879, 0.3169, 0.6879, 0.313, 0.6896, 0.313, 0.7355, 0.3305, 0.7361, 0.3305, 0.7355, 0.3476, 0.6501, 0.4112, 0.6501, 0.4094, 0.6507, 0.4094, 0.4177, 0.8461, 0.4216, 0.8461, 0.4177, 0.8572, 0.6853, 0.427, 0.6685, 0.427, 0.6685, 0.4287, 0.7329, 0.313, 0.729, 0.313, 0.729, 0.3301, 0.5993, 0.4309, 0.5993, 0.427, 0.6161, 0.427, 0.7307, 0.4007, 0.729, 0.4007, 0.729, 0.4178, 0.4246, 0.8572, 0.4246, 0.8461, 0.4286, 0.8461, 0.6163, 0.4322, 0.6163, 0.4315, 0.5994, 0.4322, 0.5993, 0.4314, 0.5993, 0.432, 0.6161, 0.4314, 0.7322, 0.4002, 0.7322, 0.3831, 0.7339, 0.3831, 0.6858, 0.4287, 0.6858, 0.427, 0.7026, 0.427, 0.6425, 0.4112, 0.6425, 0.4094, 0.6442, 0.4094, 0.3672, 0.8626, 0.3672, 0.8181, 0.3886, 0.8181, 0.2757, 0.8868, 0.2317, 0.8868, 0.2317, 0.9084, 0.3672, 0.8168, 0.3672, 0.7723, 0.3886, 0.7723, 0.366, 0.8639, 0.3221, 0.8639, 0.3221, 0.8855, 0.1471, 0.8397, 0.1515, 0.8181, 0.1471, 0.8181, 0.435, 0.9313, 0.435, 0.9096, 0.4394, 0.9096, 0.4116, 0.933, 0.3676, 0.9375, 0.4116, 0.9375, 0.4495, 0.6799, 0.4539, 0.6353, 0.4539, 0.6799, 0.3672, 0.9371, 0.4112, 0.9325, 0.3672, 0.9325, 0.4491, 0.6794, 0.4535, 0.6349, 0.4491, 0.6349, 0.4038, 0.8572, 0.4147, 0.8461, 0.4038, 0.8461, 0.3899, 0.8712, 0.4008, 0.8602, 0.3899, 0.8602, 0.4116, 0.9387, 0.3676, 0.9432, 0.4116, 0.9432, 0.4483, 0.8643, 0.4438, 0.9088, 0.4483, 0.9088, 0.3672, 0.9428, 0.4112, 0.9383, 0.3672, 0.9383, 0.4478, 0.8639, 0.4434, 0.9084, 0.4434, 0.8639, 0.2148, 0.897, 0.2192, 0.8925, 0.2148, 0.8925, 0.8899, 0.9417, 0.9008, 0.9306, 0.8899, 0.9306, 0.6468, 0.3291, 0.6053, 0.3291, 0.6053, 0.3711, 0.09503, 0.8181, 0.05109, 0.8181, 0.05109, 0.8626, 0.7758, 0.001001, 0.6677, 0.001001, 0.6677, 0.1107, 0.7788, 0.4487, 0.7788, 0.339, 0.8869, 0.339, 0.1882, 0.8181, 0.1866, 0.8397, 0.1866, 0.8181, 0.3212, 0.8643, 0.2773, 0.8859, 0.3212, 0.8859, 0.3208, 0.8639, 0.2769, 0.8855, 0.2769, 0.8639, 0.4519, 0.771, 0.4535, 0.7265, 0.4519, 0.7265, 0.05109, 0.944, 0.09503, 0.944, 0.05109, 0.9456, 0.191, 0.8181, 0.1894, 0.8397, 0.1894, 0.8181, 0.366, 0.6578, 0.3446, 0.6794, 0.3446, 0.6578, 0.4519, 0.7723, 0.4519, 0.8168, 0.4535, 0.7723, 0.2305, 0.944, 0.1866, 0.944, 0.1866, 0.9456, 0.8808, 0.2428, 0.8607, 0.2848, 0.8607, 0.2428, 0.3672, 0.9456, 0.4112, 0.944, 0.3672, 0.944, 0.4422, 0.9096, 0.4406, 0.9313, 0.4406, 0.9096, 0.3221, 0.9456, 0.366, 0.944, 0.3221, 0.944, 0.1966, 0.8181, 0.4116, 0.7714, 0.195, 0.8181, 0.1858, 0.9375, 0.4394, 0.8181, 0.1858, 0.933, 0.1414, 0.8639, 0.4535, 0.5891, 0.2769, 0.9456, 0.1966, 0.8181, 0.1942, 0.8401, 0.4116, 0.7714, 0.1858, 0.9375, 0.197, 0.8401, 0.4394, 0.8181, 0.1414, 0.8639, 0.4491, 0.6337, 0.4535, 0.5891])
me_cube.materials.append(mat_material)
me_cube.use_remesh_preserve_volume = False
me_cube.use_remesh_preserve_attributes = False
me_cube.use_mirror_vertex_groups = False
me_cube.update()

# ---- objects
ob_cube = bpy.data.objects.new('Cube', me_cube)

# ---- transforms, parenting, visibility, modifiers, constraints
ob_cube.location = (0.0, 0.0, 0.0)
ob_cube.lock_rotations_4d = False
ob_cube.empty_display_type = 'ARROWS'
ob_cube.lineart.crease_threshold = 0.0

# ---- collection membership
col_collection.objects.link(ob_cube)

# ---- scene / render settings (as saved in the file)
scene.frame_start = 1; scene.frame_end = 250; scene.frame_set(83)
scene.render.engine = 'BLENDER_EEVEE_NEXT'
scene.cycles.use_denoising = False
scene.cycles.samples = 128
scene.cycles.sampling_pattern = 'TABULATED_SOBOL'
scene.cycles.use_adaptive_sampling = False
scene.cycles.use_light_tree = False
scene.view_settings.view_transform = 'Filmic'
bpy.context.view_layer.update()

# ---- added for rendering (the .blend has no active camera and no usable light): camera, sun
cam_auto = bpy.data.cameras.new('AutoCamera')
cam_auto.lens = 50.0
cam_auto.sensor_width = 36.0
cam_auto.clip_end = 1000.0
ob_auto_camera = bpy.data.objects.new('AutoCamera', cam_auto)
scene.collection.objects.link(ob_auto_camera)
ob_auto_camera.location = (3.95872, -4.49539, 3.32248)
ob_auto_camera.rotation_euler = (1.09748, -7.21219e-08, 0.694738)
scene.camera = ob_auto_camera
light_auto_sun = bpy.data.lights.new('AutoSun', 'SUN')
light_auto_sun.energy = 3.0
light_auto_sun.angle = 0.0523599
ob_auto_sun = bpy.data.objects.new('AutoSun', light_auto_sun)
scene.collection.objects.link(ob_auto_sun)
ob_auto_sun.rotation_euler = (0.872665, 0.174533, 0.523599)
bpy.context.view_layer.update()
